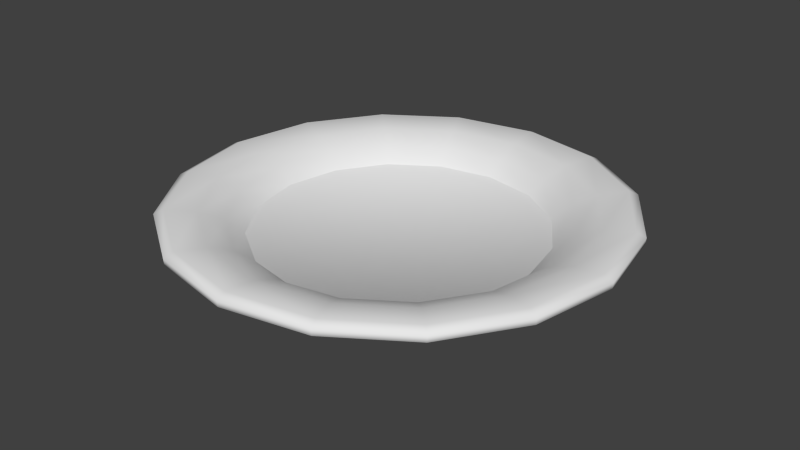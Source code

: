 # Source: ApplePie.blend  (saved by Blender 2.74.0; exported with 4.5.12 LTS)
import bpy
from mathutils import Matrix  # noqa: F401  (used for matrix-valued properties, if any)

bpy.ops.wm.read_factory_settings(use_empty=True)
scene = bpy.context.scene
scene.name = 'Scene'

# ---- collections
col_collection_1 = bpy.data.collections.new('Collection 1'); scene.collection.children.link(col_collection_1)

# ---- world
world_world = bpy.data.worlds.new('World'); scene.world = world_world
world_world.color = (0.05088, 0.05088, 0.05088)
world_world.use_sun_shadow = False
world_world.sun_shadow_jitter_overblur = 0.0
world_world.cycles.sampling_method = 'MANUAL'
world_world.cycles.sample_map_resolution = 256

# ---- meshes
me_cylinder = bpy.data.meshes.new('Cylinder')
me_cylinder.from_pydata([(0.5798, -0.2402, -0.2019), (0.5564, -0.2305, -0.1635), (0.6126, -0.2537, -0.09038), (0.6898, -0.2857, -0.02197), (0.7928, -0.3284, 0.0211), (0.9215, -0.3817, 0.03884), (0.9613, -0.3982, 0.01857), (0.959, -0.3972, -0.009302), (0.9215, -0.3817, -0.02957), (0.7905, -0.3274, -0.05744), (0.6992, -0.2896, -0.1106), (0.6477, -0.2683, -0.1664), (0.6313, -0.2615, -0.2019), (0.4437, -0.4437, -0.2019), (0.4258, -0.4258, -0.1635), (0.4688, -0.4688, -0.09038), (0.5279, -0.5279, -0.02197), (0.6068, -0.6068, 0.0211), (0.7053, -0.7053, 0.03884), (0.7358, -0.7358, 0.01857), (0.734, -0.734, -0.009302), (0.7053, -0.7053, -0.02957), (0.605, -0.605, -0.05744), (0.5351, -0.5351, -0.1106), (0.4957, -0.4957, -0.1664), (0.4832, -0.4832, -0.2019), (0.2402, -0.5798, -0.2019), (0.2305, -0.5564, -0.1635), (0.2537, -0.6126, -0.09038), (0.2857, -0.6898, -0.02197), (0.3284, -0.7928, 0.0211), (0.3817, -0.9215, 0.03884), (0.3982, -0.9613, 0.01857), (0.3972, -0.959, -0.009302), (0.3817, -0.9215, -0.02957), (0.3274, -0.7905, -0.05744), (0.2896, -0.6992, -0.1106), (0.2683, -0.6477, -0.1664), (0.2615, -0.6313, -0.2019), (-1.341e-07, -0.6276, -0.2019), (-1.341e-07, -0.6022, -0.1635), (-1.49e-07, -0.663, -0.09038), (-2.086e-07, -0.7466, -0.02197), (-1.49e-07, -0.8581, 0.0211), (-2.086e-07, -0.9975, 0.03884), (-2.086e-07, -1.041, 0.01857), (-1.49e-07, -1.038, -0.009302), (-1.49e-07, -0.9975, -0.02957), (-1.192e-07, -0.8556, -0.05744), (-1.49e-07, -0.7568, -0.1106), (-1.639e-07, -0.701, -0.1664), (-1.788e-07, -0.6833, -0.2019), (-0.2402, -0.5798, -0.2019), (-0.2305, -0.5564, -0.1635), (-0.2537, -0.6126, -0.09038), (-0.2857, -0.6898, -0.02197), (-0.3284, -0.7928, 0.0211), (-0.3817, -0.9215, 0.03884), (-0.3982, -0.9613, 0.01857), (-0.3972, -0.959, -0.009302), (-0.3817, -0.9215, -0.02957), (-0.3274, -0.7905, -0.05744), (-0.2896, -0.6992, -0.1106), (-0.2683, -0.6477, -0.1664), (-0.2615, -0.6313, -0.2019), (-0.4437, -0.4437, -0.2019), (-0.4258, -0.4258, -0.1635), (-0.4688, -0.4688, -0.09038), (-0.5279, -0.5279, -0.02197), (-0.6068, -0.6068, 0.0211), (-0.7053, -0.7053, 0.03884), (-0.7358, -0.7358, 0.01857), (-0.734, -0.734, -0.009302), (-0.7053, -0.7053, -0.02957), (-0.605, -0.605, -0.05744), (-0.5351, -0.5351, -0.1106), (-0.4957, -0.4957, -0.1664), (-0.4832, -0.4832, -0.2019), (-0.5798, -0.2402, -0.2019), (-0.5564, -0.2305, -0.1635), (-0.6126, -0.2537, -0.09038), (-0.6898, -0.2857, -0.02197), (-0.7928, -0.3284, 0.0211), (-0.9215, -0.3817, 0.03884), (-0.9613, -0.3982, 0.01857), (-0.959, -0.3972, -0.009302), (-0.9215, -0.3817, -0.02957), (-0.7905, -0.3274, -0.05744), (-0.6992, -0.2896, -0.1106), (-0.6477, -0.2683, -0.1664), (-0.6313, -0.2615, -0.2019), (-0.6276, 2.235e-07, -0.2019), (-0.6022, 2.086e-07, -0.1635), (-0.663, 2.533e-07, -0.09038), (-0.7466, 2.682e-07, -0.02197), (-0.8581, 2.384e-07, 0.0211), (-0.9975, 3.874e-07, 0.03884), (-1.041, 3.576e-07, 0.01857), (-1.038, 2.682e-07, -0.009302), (-0.9975, 3.278e-07, -0.02957), (-0.8556, 2.384e-07, -0.05744), (-0.7568, 2.384e-07, -0.1106), (-0.701, 2.533e-07, -0.1664), (-0.6833, 2.533e-07, -0.2019), (-0.5798, 0.2402, -0.2019), (-0.5564, 0.2305, -0.1635), (-0.6126, 0.2537, -0.09038), (-0.6898, 0.2857, -0.02197), (-0.7928, 0.3284, 0.0211), (-0.9215, 0.3817, 0.03884), (-0.9613, 0.3982, 0.01857), (-0.959, 0.3972, -0.009302), (-0.9215, 0.3817, -0.02957), (-0.7905, 0.3274, -0.05744), (-0.6992, 0.2896, -0.1106), (-0.6477, 0.2683, -0.1664), (-0.6313, 0.2615, -0.2019), (-0.4437, 0.4437, -0.2019), (-0.4258, 0.4258, -0.1635), (-0.4688, 0.4688, -0.09038), (-0.5279, 0.528, -0.02197), (-0.6068, 0.6068, 0.0211), (-0.7053, 0.7053, 0.03884), (-0.7358, 0.7358, 0.01857), (-0.734, 0.734, -0.009302), (-0.7053, 0.7053, -0.02957), (-0.605, 0.605, -0.05744), (-0.5351, 0.5351, -0.1106), (-0.4957, 0.4957, -0.1664), (-0.4832, 0.4832, -0.2019), (-0.2402, 0.5798, -0.2019), (-0.2305, 0.5564, -0.1635), (-0.2537, 0.6126, -0.09038), (-0.2857, 0.6898, -0.02197), (-0.3284, 0.7928, 0.0211), (-0.3817, 0.9215, 0.03884), (-0.3982, 0.9613, 0.01857), (-0.3972, 0.959, -0.009302), (-0.3817, 0.9215, -0.02957), (-0.3274, 0.7905, -0.05744), (-0.2896, 0.6992, -0.1106), (-0.2683, 0.6477, -0.1664), (-0.2615, 0.6313, -0.2019), (3.427e-07, 0.6276, -0.2019), (2.831e-07, 0.6022, -0.1635), (3.576e-07, 0.663, -0.09038), (3.874e-07, 0.7466, -0.02197), (3.576e-07, 0.8581, 0.0211), (5.364e-07, 0.9975, 0.03884), (4.47e-07, 1.041, 0.01857), (3.874e-07, 1.038, -0.009302), (4.47e-07, 0.9975, -0.02957), (3.576e-07, 0.8556, -0.05744), (3.576e-07, 0.7568, -0.1106), (4.023e-07, 0.701, -0.1664), (3.725e-07, 0.6833, -0.2019), (0.2402, 0.5798, -0.2019), (0.2305, 0.5564, -0.1635), (0.2537, 0.6126, -0.09038), (0.2857, 0.6898, -0.02197), (0.3284, 0.7928, 0.0211), (0.3817, 0.9215, 0.03884), (0.3982, 0.9613, 0.01857), (0.3972, 0.959, -0.009302), (0.3817, 0.9215, -0.02957), (0.3274, 0.7905, -0.05744), (0.2896, 0.6992, -0.1106), (0.2683, 0.6477, -0.1664), (0.2615, 0.6313, -0.2019), (0.4437, 0.4437, -0.2019), (0.4258, 0.4258, -0.1635), (0.4688, 0.4688, -0.09038), (0.528, 0.5279, -0.02197), (0.6068, 0.6068, 0.0211), (0.7053, 0.7053, 0.03884), (0.7358, 0.7358, 0.01857), (0.734, 0.734, -0.009302), (0.7053, 0.7053, -0.02957), (0.605, 0.605, -0.05744), (0.5351, 0.5351, -0.1106), (0.4957, 0.4957, -0.1664), (0.4832, 0.4832, -0.2019), (0.5798, 0.2402, -0.2019), (0.5564, 0.2305, -0.1635), (0.6126, 0.2537, -0.09038), (0.6898, 0.2857, -0.02197), (0.7928, 0.3284, 0.0211), (0.9215, 0.3817, 0.03884), (0.9613, 0.3982, 0.01857), (0.959, 0.3972, -0.009302), (0.9215, 0.3817, -0.02957), (0.7905, 0.3274, -0.05744), (0.6992, 0.2896, -0.1106), (0.6477, 0.2683, -0.1664), (0.6313, 0.2615, -0.2019), (0.6276, -4.023e-07, -0.2019), (0.6022, -3.576e-07, -0.1635), (0.663, -4.023e-07, -0.09038), (0.7466, -4.768e-07, -0.02197), (0.8581, -4.768e-07, 0.0211), (0.9975, -6.557e-07, 0.03884), (1.041, -5.364e-07, 0.01857), (1.038, -4.47e-07, -0.009302), (0.9975, -5.96e-07, -0.02957), (0.8556, -4.47e-07, -0.05744), (0.7568, -5.066e-07, -0.1106), (0.701, -4.917e-07, -0.1664), (0.6833, -4.768e-07, -0.2019), (0.6153, -0.2548, -0.08798), (0.4709, -0.4709, -0.08798), (0.2548, -0.6153, -0.08798), (-1.511e-07, -0.6659, -0.08798), (-0.2548, -0.6153, -0.08798), (-0.4709, -0.4709, -0.08798), (-0.6153, -0.2548, -0.08798), (-0.6659, 2.538e-07, -0.08798), (-0.6153, 0.2548, -0.08798), (-0.4709, 0.4709, -0.08798), (-0.2548, 0.6153, -0.08798), (3.587e-07, 0.6659, -0.08798), (0.2548, 0.6153, -0.08798), (0.4709, 0.4709, -0.08798), (0.6153, 0.2548, -0.08798), (0.6659, -4.049e-07, -0.08798), (0.5598, -0.2319, -0.1691), (0.4285, -0.4285, -0.1691), (0.2319, -0.5598, -0.1691), (-1.341e-07, -0.6059, -0.1691), (-0.2319, -0.5598, -0.1691), (-0.4285, -0.4285, -0.1691), (-0.5598, -0.2319, -0.1691), (-0.6059, 2.108e-07, -0.1691), (-0.5598, 0.2319, -0.1691), (-0.4285, 0.4285, -0.1691), (-0.2319, 0.5598, -0.1691), (2.919e-07, 0.6059, -0.1691), (0.2319, 0.5598, -0.1691), (0.4285, 0.4285, -0.1691), (0.5598, 0.2319, -0.1691), (0.6059, -3.642e-07, -0.1691)], [], [(0, 12, 25, 13), (12, 11, 24, 25), (11, 10, 23, 24), (10, 9, 22, 23), (9, 8, 21, 22), (8, 7, 20, 21), (7, 6, 19, 20), (6, 5, 18, 19), (5, 4, 17, 18), (4, 3, 16, 17), (208, 2, 15, 209), (224, 0, 13, 225), (13, 25, 38, 26), (25, 24, 37, 38), (24, 23, 36, 37), (23, 22, 35, 36), (22, 21, 34, 35), (21, 20, 33, 34), (20, 19, 32, 33), (19, 18, 31, 32), (18, 17, 30, 31), (17, 16, 29, 30), (209, 15, 28, 210), (225, 13, 26, 226), (26, 38, 51, 39), (38, 37, 50, 51), (37, 36, 49, 50), (36, 35, 48, 49), (35, 34, 47, 48), (34, 33, 46, 47), (33, 32, 45, 46), (32, 31, 44, 45), (31, 30, 43, 44), (30, 29, 42, 43), (210, 28, 41, 211), (226, 26, 39, 227), (39, 51, 64, 52), (51, 50, 63, 64), (50, 49, 62, 63), (49, 48, 61, 62), (48, 47, 60, 61), (47, 46, 59, 60), (46, 45, 58, 59), (45, 44, 57, 58), (44, 43, 56, 57), (43, 42, 55, 56), (211, 41, 54, 212), (227, 39, 52, 228), (52, 64, 77, 65), (64, 63, 76, 77), (63, 62, 75, 76), (62, 61, 74, 75), (61, 60, 73, 74), (60, 59, 72, 73), (59, 58, 71, 72), (58, 57, 70, 71), (57, 56, 69, 70), (56, 55, 68, 69), (212, 54, 67, 213), (228, 52, 65, 229), (65, 77, 90, 78), (77, 76, 89, 90), (76, 75, 88, 89), (75, 74, 87, 88), (74, 73, 86, 87), (73, 72, 85, 86), (72, 71, 84, 85), (71, 70, 83, 84), (70, 69, 82, 83), (69, 68, 81, 82), (213, 67, 80, 214), (229, 65, 78, 230), (78, 90, 103, 91), (90, 89, 102, 103), (89, 88, 101, 102), (88, 87, 100, 101), (87, 86, 99, 100), (86, 85, 98, 99), (85, 84, 97, 98), (84, 83, 96, 97), (83, 82, 95, 96), (82, 81, 94, 95), (214, 80, 93, 215), (230, 78, 91, 231), (91, 103, 116, 104), (103, 102, 115, 116), (102, 101, 114, 115), (101, 100, 113, 114), (100, 99, 112, 113), (99, 98, 111, 112), (98, 97, 110, 111), (97, 96, 109, 110), (96, 95, 108, 109), (95, 94, 107, 108), (215, 93, 106, 216), (231, 91, 104, 232), (104, 116, 129, 117), (116, 115, 128, 129), (115, 114, 127, 128), (114, 113, 126, 127), (113, 112, 125, 126), (112, 111, 124, 125), (111, 110, 123, 124), (110, 109, 122, 123), (109, 108, 121, 122), (108, 107, 120, 121), (216, 106, 119, 217), (232, 104, 117, 233), (117, 129, 142, 130), (129, 128, 141, 142), (128, 127, 140, 141), (127, 126, 139, 140), (126, 125, 138, 139), (125, 124, 137, 138), (124, 123, 136, 137), (123, 122, 135, 136), (122, 121, 134, 135), (121, 120, 133, 134), (217, 119, 132, 218), (233, 117, 130, 234), (130, 142, 155, 143), (142, 141, 154, 155), (141, 140, 153, 154), (140, 139, 152, 153), (139, 138, 151, 152), (138, 137, 150, 151), (137, 136, 149, 150), (136, 135, 148, 149), (135, 134, 147, 148), (134, 133, 146, 147), (218, 132, 145, 219), (234, 130, 143, 235), (143, 155, 168, 156), (155, 154, 167, 168), (154, 153, 166, 167), (153, 152, 165, 166), (152, 151, 164, 165), (151, 150, 163, 164), (150, 149, 162, 163), (149, 148, 161, 162), (148, 147, 160, 161), (147, 146, 159, 160), (219, 145, 158, 220), (235, 143, 156, 236), (156, 168, 181, 169), (168, 167, 180, 181), (167, 166, 179, 180), (166, 165, 178, 179), (165, 164, 177, 178), (164, 163, 176, 177), (163, 162, 175, 176), (162, 161, 174, 175), (161, 160, 173, 174), (160, 159, 172, 173), (220, 158, 171, 221), (236, 156, 169, 237), (169, 181, 194, 182), (181, 180, 193, 194), (180, 179, 192, 193), (179, 178, 191, 192), (178, 177, 190, 191), (177, 176, 189, 190), (176, 175, 188, 189), (175, 174, 187, 188), (174, 173, 186, 187), (173, 172, 185, 186), (221, 171, 184, 222), (237, 169, 182, 238), (182, 194, 207, 195), (194, 193, 206, 207), (193, 192, 205, 206), (192, 191, 204, 205), (191, 190, 203, 204), (190, 189, 202, 203), (189, 188, 201, 202), (188, 187, 200, 201), (187, 186, 199, 200), (186, 185, 198, 199), (222, 184, 197, 223), (238, 182, 195, 239), (195, 207, 12, 0), (207, 206, 11, 12), (206, 205, 10, 11), (205, 204, 9, 10), (204, 203, 8, 9), (203, 202, 7, 8), (202, 201, 6, 7), (201, 200, 5, 6), (200, 199, 4, 5), (199, 198, 3, 4), (223, 197, 2, 208), (239, 195, 0, 224), (2, 197, 184, 171, 158, 145, 132, 119, 106, 93, 80, 67, 54, 41, 28, 15), (14, 27, 40, 53, 66, 79, 92, 105, 118, 131, 144, 157, 170, 183, 196, 1), (198, 223, 208, 3), (185, 222, 223, 198), (172, 221, 222, 185), (159, 220, 221, 172), (146, 219, 220, 159), (133, 218, 219, 146), (120, 217, 218, 133), (107, 216, 217, 120), (94, 215, 216, 107), (81, 214, 215, 94), (68, 213, 214, 81), (55, 212, 213, 68), (42, 211, 212, 55), (29, 210, 211, 42), (16, 209, 210, 29), (3, 208, 209, 16), (196, 239, 224, 1), (183, 238, 239, 196), (170, 237, 238, 183), (157, 236, 237, 170), (144, 235, 236, 157), (131, 234, 235, 144), (118, 233, 234, 131), (105, 232, 233, 118), (92, 231, 232, 105), (79, 230, 231, 92), (66, 229, 230, 79), (53, 228, 229, 66), (40, 227, 228, 53), (27, 226, 227, 40), (14, 225, 226, 27), (1, 224, 225, 14)])
me_cylinder.polygons.foreach_set('use_smooth', [True] * 226)
me_cylinder.use_remesh_preserve_volume = False
me_cylinder.use_remesh_preserve_attributes = False
me_cylinder.use_mirror_vertex_groups = False
me_cylinder.update()

# ---- objects
ob_cylinder = bpy.data.objects.new('Cylinder', me_cylinder)

# ---- transforms, parenting, visibility, modifiers, constraints
ob_cylinder.location = (0.0, 0.0, 0.0)
ob_cylinder.lineart.crease_threshold = 0.0

# ---- collection membership
col_collection_1.objects.link(ob_cylinder)

# ---- scene / render settings (as saved in the file)
scene.frame_start = 1; scene.frame_end = 250; scene.frame_set(1)
scene.render.engine = 'BLENDER_EEVEE_NEXT'
scene.render.resolution_percentage = 50
scene.render.dither_intensity = 0.0
scene.cycles.use_denoising = False
scene.cycles.samples = 10
scene.cycles.sampling_pattern = 'TABULATED_SOBOL'
scene.cycles.light_sampling_threshold = 0.0
scene.cycles.use_adaptive_sampling = False
scene.cycles.use_light_tree = False
scene.cycles.blur_glossy = 0.0
scene.cycles.pixel_filter_type = 'GAUSSIAN'
scene.cycles.sample_clamp_indirect = 0.0
scene.view_settings.view_transform = 'Standard'
bpy.context.view_layer.update()

# ---- added for rendering (the .blend has no active camera and no usable light): camera, sun
cam_auto = bpy.data.cameras.new('AutoCamera')
cam_auto.lens = 50.0
cam_auto.sensor_width = 36.0
cam_auto.clip_end = 1000.0
ob_auto_camera = bpy.data.objects.new('AutoCamera', cam_auto)
scene.collection.objects.link(ob_auto_camera)
ob_auto_camera.location = (2.73211, -3.27853, 2.10418)
ob_auto_camera.rotation_euler = (1.09748, -7.21219e-08, 0.694738)
scene.camera = ob_auto_camera
light_auto_sun = bpy.data.lights.new('AutoSun', 'SUN')
light_auto_sun.energy = 3.0
light_auto_sun.angle = 0.0523599
ob_auto_sun = bpy.data.objects.new('AutoSun', light_auto_sun)
scene.collection.objects.link(ob_auto_sun)
ob_auto_sun.rotation_euler = (0.872665, 0.174533, 0.523599)
bpy.context.view_layer.update()
